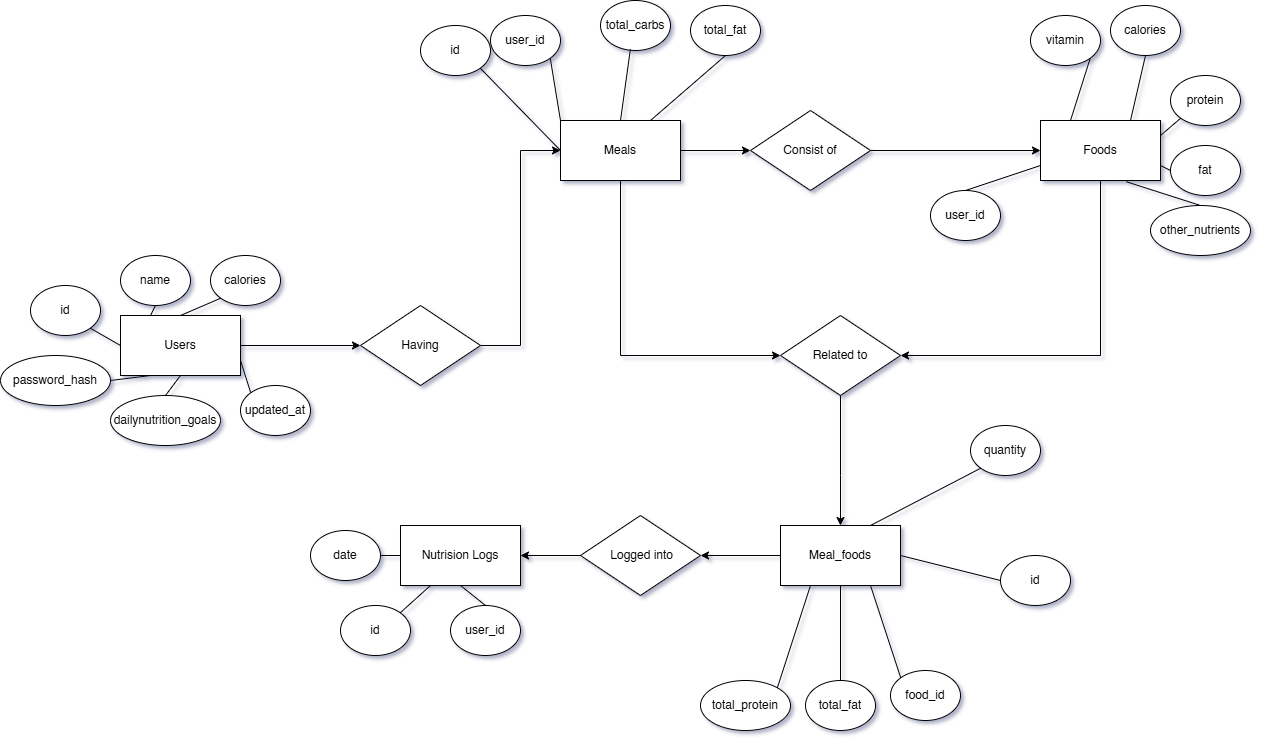

The diagram above was exported from draw.io. Its source (the exported page's mxGraphModel, read from the mxfile embedded in the PNG):
<mxGraphModel dx="3131" dy="1181" grid="1" gridSize="10" guides="1" tooltips="1" connect="1" arrows="1" fold="1" page="1" pageScale="1" pageWidth="850" pageHeight="1100" math="0" shadow="0">
  <root>
    <mxCell id="0" />
    <mxCell id="1" parent="0" />
    <mxCell id="jHbRvQ-XnRZHseUF-y1w-70" style="edgeStyle=orthogonalEdgeStyle;rounded=0;orthogonalLoop=1;jettySize=auto;html=1;exitX=1;exitY=0.5;exitDx=0;exitDy=0;" edge="1" parent="1" source="jHbRvQ-XnRZHseUF-y1w-1" target="jHbRvQ-XnRZHseUF-y1w-60">
      <mxGeometry relative="1" as="geometry">
        <Array as="points">
          <mxPoint x="220" y="370" />
          <mxPoint x="220" y="175" />
        </Array>
      </mxGeometry>
    </mxCell>
    <mxCell id="jHbRvQ-XnRZHseUF-y1w-1" value="Having" style="rhombus;whiteSpace=wrap;html=1;" vertex="1" parent="1">
      <mxGeometry x="60" y="330" width="120" height="80" as="geometry" />
    </mxCell>
    <mxCell id="jHbRvQ-XnRZHseUF-y1w-80" style="edgeStyle=orthogonalEdgeStyle;rounded=0;orthogonalLoop=1;jettySize=auto;html=1;entryX=0;entryY=0.5;entryDx=0;entryDy=0;" edge="1" parent="1" source="jHbRvQ-XnRZHseUF-y1w-2" target="jHbRvQ-XnRZHseUF-y1w-1">
      <mxGeometry relative="1" as="geometry" />
    </mxCell>
    <mxCell id="jHbRvQ-XnRZHseUF-y1w-2" value="Users" style="rounded=0;whiteSpace=wrap;html=1;" vertex="1" parent="1">
      <mxGeometry x="-180" y="340" width="120" height="60" as="geometry" />
    </mxCell>
    <mxCell id="jHbRvQ-XnRZHseUF-y1w-76" style="edgeStyle=orthogonalEdgeStyle;rounded=0;orthogonalLoop=1;jettySize=auto;html=1;entryX=1;entryY=0.5;entryDx=0;entryDy=0;" edge="1" parent="1" source="jHbRvQ-XnRZHseUF-y1w-3" target="jHbRvQ-XnRZHseUF-y1w-74">
      <mxGeometry relative="1" as="geometry">
        <Array as="points">
          <mxPoint x="800" y="380" />
        </Array>
      </mxGeometry>
    </mxCell>
    <mxCell id="jHbRvQ-XnRZHseUF-y1w-3" value="Foods" style="rounded=0;whiteSpace=wrap;html=1;" vertex="1" parent="1">
      <mxGeometry x="740" y="145" width="120" height="60" as="geometry" />
    </mxCell>
    <mxCell id="jHbRvQ-XnRZHseUF-y1w-8" value="calories" style="ellipse;whiteSpace=wrap;html=1;" vertex="1" parent="1">
      <mxGeometry x="-90" y="280" width="70" height="50" as="geometry" />
    </mxCell>
    <mxCell id="jHbRvQ-XnRZHseUF-y1w-9" value="name" style="ellipse;whiteSpace=wrap;html=1;" vertex="1" parent="1">
      <mxGeometry x="-180" y="280" width="70" height="50" as="geometry" />
    </mxCell>
    <mxCell id="jHbRvQ-XnRZHseUF-y1w-10" value="id" style="ellipse;whiteSpace=wrap;html=1;" vertex="1" parent="1">
      <mxGeometry x="-270" y="310" width="70" height="50" as="geometry" />
    </mxCell>
    <mxCell id="jHbRvQ-XnRZHseUF-y1w-11" value="password_hash" style="ellipse;whiteSpace=wrap;html=1;" vertex="1" parent="1">
      <mxGeometry x="-300" y="380" width="110" height="50" as="geometry" />
    </mxCell>
    <mxCell id="jHbRvQ-XnRZHseUF-y1w-12" value="dailynutrition_goals" style="ellipse;whiteSpace=wrap;html=1;" vertex="1" parent="1">
      <mxGeometry x="-190" y="420" width="110" height="50" as="geometry" />
    </mxCell>
    <mxCell id="jHbRvQ-XnRZHseUF-y1w-13" value="updated_at" style="ellipse;whiteSpace=wrap;html=1;" vertex="1" parent="1">
      <mxGeometry x="-60" y="410" width="70" height="50" as="geometry" />
    </mxCell>
    <mxCell id="jHbRvQ-XnRZHseUF-y1w-14" value="" style="endArrow=none;html=1;rounded=0;exitX=0;exitY=1;exitDx=0;exitDy=0;entryX=0.5;entryY=0;entryDx=0;entryDy=0;" edge="1" parent="1" source="jHbRvQ-XnRZHseUF-y1w-8" target="jHbRvQ-XnRZHseUF-y1w-2">
      <mxGeometry width="50" height="50" relative="1" as="geometry">
        <mxPoint x="-10" y="400" as="sourcePoint" />
        <mxPoint x="40" y="350" as="targetPoint" />
      </mxGeometry>
    </mxCell>
    <mxCell id="jHbRvQ-XnRZHseUF-y1w-15" value="" style="endArrow=none;html=1;rounded=0;exitX=0.5;exitY=1;exitDx=0;exitDy=0;entryX=0.25;entryY=0;entryDx=0;entryDy=0;" edge="1" parent="1" source="jHbRvQ-XnRZHseUF-y1w-9" target="jHbRvQ-XnRZHseUF-y1w-2">
      <mxGeometry width="50" height="50" relative="1" as="geometry">
        <mxPoint x="-115" y="340" as="sourcePoint" />
        <mxPoint x="-155" y="357" as="targetPoint" />
      </mxGeometry>
    </mxCell>
    <mxCell id="jHbRvQ-XnRZHseUF-y1w-16" value="" style="endArrow=none;html=1;rounded=0;exitX=1;exitY=1;exitDx=0;exitDy=0;entryX=0;entryY=0.5;entryDx=0;entryDy=0;" edge="1" parent="1" source="jHbRvQ-XnRZHseUF-y1w-10" target="jHbRvQ-XnRZHseUF-y1w-2">
      <mxGeometry width="50" height="50" relative="1" as="geometry">
        <mxPoint x="-80" y="350" as="sourcePoint" />
        <mxPoint x="-120" y="367" as="targetPoint" />
      </mxGeometry>
    </mxCell>
    <mxCell id="jHbRvQ-XnRZHseUF-y1w-17" value="" style="endArrow=none;html=1;rounded=0;exitX=0.25;exitY=1;exitDx=0;exitDy=0;entryX=1;entryY=0.5;entryDx=0;entryDy=0;" edge="1" parent="1" source="jHbRvQ-XnRZHseUF-y1w-2" target="jHbRvQ-XnRZHseUF-y1w-11">
      <mxGeometry width="50" height="50" relative="1" as="geometry">
        <mxPoint x="-110" y="400" as="sourcePoint" />
        <mxPoint x="-150" y="417" as="targetPoint" />
      </mxGeometry>
    </mxCell>
    <mxCell id="jHbRvQ-XnRZHseUF-y1w-18" value="" style="endArrow=none;html=1;rounded=0;exitX=0.5;exitY=1;exitDx=0;exitDy=0;entryX=0.5;entryY=0;entryDx=0;entryDy=0;" edge="1" parent="1" source="jHbRvQ-XnRZHseUF-y1w-2" target="jHbRvQ-XnRZHseUF-y1w-12">
      <mxGeometry width="50" height="50" relative="1" as="geometry">
        <mxPoint x="-60" y="420" as="sourcePoint" />
        <mxPoint x="-100" y="437" as="targetPoint" />
      </mxGeometry>
    </mxCell>
    <mxCell id="jHbRvQ-XnRZHseUF-y1w-19" value="" style="endArrow=none;html=1;rounded=0;exitX=1;exitY=0.75;exitDx=0;exitDy=0;entryX=0;entryY=0;entryDx=0;entryDy=0;" edge="1" parent="1" source="jHbRvQ-XnRZHseUF-y1w-2" target="jHbRvQ-XnRZHseUF-y1w-13">
      <mxGeometry width="50" height="50" relative="1" as="geometry">
        <mxPoint x="10" y="420" as="sourcePoint" />
        <mxPoint x="-30" y="437" as="targetPoint" />
      </mxGeometry>
    </mxCell>
    <mxCell id="jHbRvQ-XnRZHseUF-y1w-20" value="calories" style="ellipse;whiteSpace=wrap;html=1;" vertex="1" parent="1">
      <mxGeometry x="810" y="30" width="70" height="50" as="geometry" />
    </mxCell>
    <mxCell id="jHbRvQ-XnRZHseUF-y1w-21" value="vitamin" style="ellipse;whiteSpace=wrap;html=1;" vertex="1" parent="1">
      <mxGeometry x="730" y="40" width="70" height="50" as="geometry" />
    </mxCell>
    <mxCell id="jHbRvQ-XnRZHseUF-y1w-22" value="protein" style="ellipse;whiteSpace=wrap;html=1;" vertex="1" parent="1">
      <mxGeometry x="870" y="100" width="70" height="50" as="geometry" />
    </mxCell>
    <mxCell id="jHbRvQ-XnRZHseUF-y1w-23" value="fat" style="ellipse;whiteSpace=wrap;html=1;" vertex="1" parent="1">
      <mxGeometry x="870" y="170" width="70" height="50" as="geometry" />
    </mxCell>
    <mxCell id="jHbRvQ-XnRZHseUF-y1w-24" value="other_nutrients" style="ellipse;whiteSpace=wrap;html=1;" vertex="1" parent="1">
      <mxGeometry x="850" y="230" width="100" height="50" as="geometry" />
    </mxCell>
    <mxCell id="jHbRvQ-XnRZHseUF-y1w-25" value="user_id" style="ellipse;whiteSpace=wrap;html=1;" vertex="1" parent="1">
      <mxGeometry x="630" y="215" width="70" height="50" as="geometry" />
    </mxCell>
    <mxCell id="jHbRvQ-XnRZHseUF-y1w-26" value="" style="endArrow=none;html=1;rounded=0;exitX=1;exitY=1;exitDx=0;exitDy=0;entryX=0.25;entryY=0;entryDx=0;entryDy=0;" edge="1" parent="1" source="jHbRvQ-XnRZHseUF-y1w-21" target="jHbRvQ-XnRZHseUF-y1w-3">
      <mxGeometry width="50" height="50" relative="1" as="geometry">
        <mxPoint x="650" y="170" as="sourcePoint" />
        <mxPoint x="660" y="202" as="targetPoint" />
      </mxGeometry>
    </mxCell>
    <mxCell id="jHbRvQ-XnRZHseUF-y1w-27" value="" style="endArrow=none;html=1;rounded=0;exitX=0.5;exitY=1;exitDx=0;exitDy=0;entryX=0.75;entryY=0;entryDx=0;entryDy=0;" edge="1" parent="1" source="jHbRvQ-XnRZHseUF-y1w-20" target="jHbRvQ-XnRZHseUF-y1w-3">
      <mxGeometry width="50" height="50" relative="1" as="geometry">
        <mxPoint x="830" y="110" as="sourcePoint" />
        <mxPoint x="840" y="142" as="targetPoint" />
      </mxGeometry>
    </mxCell>
    <mxCell id="jHbRvQ-XnRZHseUF-y1w-28" value="" style="endArrow=none;html=1;rounded=0;entryX=1;entryY=0.25;entryDx=0;entryDy=0;exitX=0;exitY=1;exitDx=0;exitDy=0;" edge="1" parent="1" source="jHbRvQ-XnRZHseUF-y1w-22" target="jHbRvQ-XnRZHseUF-y1w-3">
      <mxGeometry width="50" height="50" relative="1" as="geometry">
        <mxPoint x="880" y="140" as="sourcePoint" />
        <mxPoint x="910" y="162" as="targetPoint" />
      </mxGeometry>
    </mxCell>
    <mxCell id="jHbRvQ-XnRZHseUF-y1w-29" value="" style="endArrow=none;html=1;rounded=0;exitX=0;exitY=0.5;exitDx=0;exitDy=0;entryX=1;entryY=0.75;entryDx=0;entryDy=0;" edge="1" parent="1" source="jHbRvQ-XnRZHseUF-y1w-23" target="jHbRvQ-XnRZHseUF-y1w-3">
      <mxGeometry width="50" height="50" relative="1" as="geometry">
        <mxPoint x="940" y="170" as="sourcePoint" />
        <mxPoint x="950" y="202" as="targetPoint" />
      </mxGeometry>
    </mxCell>
    <mxCell id="jHbRvQ-XnRZHseUF-y1w-30" value="" style="endArrow=none;html=1;rounded=0;exitX=0.5;exitY=0;exitDx=0;exitDy=0;entryX=0.714;entryY=1.02;entryDx=0;entryDy=0;entryPerimeter=0;" edge="1" parent="1" source="jHbRvQ-XnRZHseUF-y1w-24" target="jHbRvQ-XnRZHseUF-y1w-3">
      <mxGeometry width="50" height="50" relative="1" as="geometry">
        <mxPoint x="890" y="230" as="sourcePoint" />
        <mxPoint x="900" y="262" as="targetPoint" />
      </mxGeometry>
    </mxCell>
    <mxCell id="jHbRvQ-XnRZHseUF-y1w-31" value="" style="endArrow=none;html=1;rounded=0;exitX=0;exitY=0.75;exitDx=0;exitDy=0;entryX=0.5;entryY=0;entryDx=0;entryDy=0;" edge="1" parent="1" source="jHbRvQ-XnRZHseUF-y1w-3" target="jHbRvQ-XnRZHseUF-y1w-25">
      <mxGeometry width="50" height="50" relative="1" as="geometry">
        <mxPoint x="750" y="210" as="sourcePoint" />
        <mxPoint x="760" y="242" as="targetPoint" />
      </mxGeometry>
    </mxCell>
    <mxCell id="jHbRvQ-XnRZHseUF-y1w-82" style="edgeStyle=orthogonalEdgeStyle;rounded=0;orthogonalLoop=1;jettySize=auto;html=1;entryX=1;entryY=0.5;entryDx=0;entryDy=0;" edge="1" parent="1" source="jHbRvQ-XnRZHseUF-y1w-34" target="jHbRvQ-XnRZHseUF-y1w-81">
      <mxGeometry relative="1" as="geometry" />
    </mxCell>
    <mxCell id="jHbRvQ-XnRZHseUF-y1w-34" value="Meal_foods" style="rounded=0;whiteSpace=wrap;html=1;" vertex="1" parent="1">
      <mxGeometry x="480" y="550" width="120" height="60" as="geometry" />
    </mxCell>
    <mxCell id="jHbRvQ-XnRZHseUF-y1w-38" value="quantity" style="ellipse;whiteSpace=wrap;html=1;" vertex="1" parent="1">
      <mxGeometry x="670" y="450" width="70" height="50" as="geometry" />
    </mxCell>
    <mxCell id="jHbRvQ-XnRZHseUF-y1w-39" value="id" style="ellipse;whiteSpace=wrap;html=1;" vertex="1" parent="1">
      <mxGeometry x="700" y="580" width="70" height="50" as="geometry" />
    </mxCell>
    <mxCell id="jHbRvQ-XnRZHseUF-y1w-40" value="food_id" style="ellipse;whiteSpace=wrap;html=1;" vertex="1" parent="1">
      <mxGeometry x="590" y="695" width="70" height="50" as="geometry" />
    </mxCell>
    <mxCell id="jHbRvQ-XnRZHseUF-y1w-41" value="total_fat" style="ellipse;whiteSpace=wrap;html=1;" vertex="1" parent="1">
      <mxGeometry x="505" y="705" width="70" height="50" as="geometry" />
    </mxCell>
    <mxCell id="jHbRvQ-XnRZHseUF-y1w-42" value="total_protein" style="ellipse;whiteSpace=wrap;html=1;" vertex="1" parent="1">
      <mxGeometry x="400" y="705" width="90" height="50" as="geometry" />
    </mxCell>
    <mxCell id="jHbRvQ-XnRZHseUF-y1w-43" value="" style="endArrow=none;html=1;rounded=0;exitX=0.75;exitY=0;exitDx=0;exitDy=0;entryX=0;entryY=1;entryDx=0;entryDy=0;" edge="1" parent="1" source="jHbRvQ-XnRZHseUF-y1w-34" target="jHbRvQ-XnRZHseUF-y1w-38">
      <mxGeometry width="50" height="50" relative="1" as="geometry">
        <mxPoint x="870" y="550" as="sourcePoint" />
        <mxPoint x="870" y="460" as="targetPoint" />
      </mxGeometry>
    </mxCell>
    <mxCell id="jHbRvQ-XnRZHseUF-y1w-44" value="" style="endArrow=none;html=1;rounded=0;exitX=1;exitY=0.5;exitDx=0;exitDy=0;entryX=0;entryY=0.5;entryDx=0;entryDy=0;" edge="1" parent="1" source="jHbRvQ-XnRZHseUF-y1w-34" target="jHbRvQ-XnRZHseUF-y1w-39">
      <mxGeometry width="50" height="50" relative="1" as="geometry">
        <mxPoint x="930" y="497" as="sourcePoint" />
        <mxPoint x="960" y="480" as="targetPoint" />
      </mxGeometry>
    </mxCell>
    <mxCell id="jHbRvQ-XnRZHseUF-y1w-45" value="" style="endArrow=none;html=1;rounded=0;exitX=0.75;exitY=1;exitDx=0;exitDy=0;entryX=0;entryY=0;entryDx=0;entryDy=0;" edge="1" parent="1" source="jHbRvQ-XnRZHseUF-y1w-34" target="jHbRvQ-XnRZHseUF-y1w-40">
      <mxGeometry width="50" height="50" relative="1" as="geometry">
        <mxPoint x="930" y="587" as="sourcePoint" />
        <mxPoint x="960" y="570" as="targetPoint" />
      </mxGeometry>
    </mxCell>
    <mxCell id="jHbRvQ-XnRZHseUF-y1w-46" value="" style="endArrow=none;html=1;rounded=0;exitX=0.5;exitY=1;exitDx=0;exitDy=0;entryX=0.5;entryY=0;entryDx=0;entryDy=0;" edge="1" parent="1" source="jHbRvQ-XnRZHseUF-y1w-34" target="jHbRvQ-XnRZHseUF-y1w-41">
      <mxGeometry width="50" height="50" relative="1" as="geometry">
        <mxPoint x="930" y="577" as="sourcePoint" />
        <mxPoint x="960" y="560" as="targetPoint" />
      </mxGeometry>
    </mxCell>
    <mxCell id="jHbRvQ-XnRZHseUF-y1w-47" value="" style="endArrow=none;html=1;rounded=0;exitX=0.25;exitY=1;exitDx=0;exitDy=0;entryX=1;entryY=0;entryDx=0;entryDy=0;" edge="1" parent="1" source="jHbRvQ-XnRZHseUF-y1w-34" target="jHbRvQ-XnRZHseUF-y1w-42">
      <mxGeometry width="50" height="50" relative="1" as="geometry">
        <mxPoint x="860" y="577" as="sourcePoint" />
        <mxPoint x="890" y="560" as="targetPoint" />
      </mxGeometry>
    </mxCell>
    <mxCell id="jHbRvQ-XnRZHseUF-y1w-51" value="Nutrision Logs" style="rounded=0;whiteSpace=wrap;html=1;" vertex="1" parent="1">
      <mxGeometry x="100" y="550" width="120" height="60" as="geometry" />
    </mxCell>
    <mxCell id="jHbRvQ-XnRZHseUF-y1w-54" value="date" style="ellipse;whiteSpace=wrap;html=1;" vertex="1" parent="1">
      <mxGeometry x="10" y="555" width="70" height="50" as="geometry" />
    </mxCell>
    <mxCell id="jHbRvQ-XnRZHseUF-y1w-55" value="id&lt;span style=&quot;color: rgba(0, 0, 0, 0); font-family: monospace; font-size: 0px; text-align: start; text-wrap-mode: nowrap;&quot;&gt;%3CmxGraphModel%3E%3Croot%3E%3CmxCell%20id%3D%220%22%2F%3E%3CmxCell%20id%3D%221%22%20parent%3D%220%22%2F%3E%3CmxCell%20id%3D%222%22%20value%3D%22total_fat%22%20style%3D%22ellipse%3BwhiteSpace%3Dwrap%3Bhtml%3D1%3B%22%20vertex%3D%221%22%20parent%3D%221%22%3E%3CmxGeometry%20x%3D%22545%22%20y%3D%22540%22%20width%3D%2270%22%20height%3D%2250%22%20as%3D%22geometry%22%2F%3E%3C%2FmxCell%3E%3C%2Froot%3E%3C%2FmxGraphModel%3E&lt;/span&gt;" style="ellipse;whiteSpace=wrap;html=1;" vertex="1" parent="1">
      <mxGeometry x="40" y="630" width="70" height="50" as="geometry" />
    </mxCell>
    <mxCell id="jHbRvQ-XnRZHseUF-y1w-56" value="user_id" style="ellipse;whiteSpace=wrap;html=1;" vertex="1" parent="1">
      <mxGeometry x="150" y="630" width="70" height="50" as="geometry" />
    </mxCell>
    <mxCell id="jHbRvQ-XnRZHseUF-y1w-57" value="" style="endArrow=none;html=1;rounded=0;exitX=0.5;exitY=0;exitDx=0;exitDy=0;entryX=0.5;entryY=1;entryDx=0;entryDy=0;" edge="1" parent="1" source="jHbRvQ-XnRZHseUF-y1w-56" target="jHbRvQ-XnRZHseUF-y1w-51">
      <mxGeometry width="50" height="50" relative="1" as="geometry">
        <mxPoint x="503" y="620" as="sourcePoint" />
        <mxPoint x="470" y="647" as="targetPoint" />
      </mxGeometry>
    </mxCell>
    <mxCell id="jHbRvQ-XnRZHseUF-y1w-58" value="" style="endArrow=none;html=1;rounded=0;exitX=0.25;exitY=1;exitDx=0;exitDy=0;entryX=1;entryY=0;entryDx=0;entryDy=0;" edge="1" parent="1" source="jHbRvQ-XnRZHseUF-y1w-51" target="jHbRvQ-XnRZHseUF-y1w-55">
      <mxGeometry width="50" height="50" relative="1" as="geometry">
        <mxPoint x="123" y="620" as="sourcePoint" />
        <mxPoint x="90" y="647" as="targetPoint" />
      </mxGeometry>
    </mxCell>
    <mxCell id="jHbRvQ-XnRZHseUF-y1w-59" value="" style="endArrow=none;html=1;rounded=0;exitX=0;exitY=0.5;exitDx=0;exitDy=0;entryX=1;entryY=0.5;entryDx=0;entryDy=0;" edge="1" parent="1" source="jHbRvQ-XnRZHseUF-y1w-51" target="jHbRvQ-XnRZHseUF-y1w-54">
      <mxGeometry width="50" height="50" relative="1" as="geometry">
        <mxPoint x="113" y="570" as="sourcePoint" />
        <mxPoint x="80" y="597" as="targetPoint" />
      </mxGeometry>
    </mxCell>
    <mxCell id="jHbRvQ-XnRZHseUF-y1w-72" style="edgeStyle=orthogonalEdgeStyle;rounded=0;orthogonalLoop=1;jettySize=auto;html=1;entryX=0;entryY=0.5;entryDx=0;entryDy=0;" edge="1" parent="1" source="jHbRvQ-XnRZHseUF-y1w-60" target="jHbRvQ-XnRZHseUF-y1w-71">
      <mxGeometry relative="1" as="geometry" />
    </mxCell>
    <mxCell id="jHbRvQ-XnRZHseUF-y1w-75" style="edgeStyle=orthogonalEdgeStyle;rounded=0;orthogonalLoop=1;jettySize=auto;html=1;entryX=0;entryY=0.5;entryDx=0;entryDy=0;" edge="1" parent="1" source="jHbRvQ-XnRZHseUF-y1w-60" target="jHbRvQ-XnRZHseUF-y1w-74">
      <mxGeometry relative="1" as="geometry">
        <Array as="points">
          <mxPoint x="320" y="380" />
        </Array>
      </mxGeometry>
    </mxCell>
    <mxCell id="jHbRvQ-XnRZHseUF-y1w-60" value="Meals" style="rounded=0;whiteSpace=wrap;html=1;" vertex="1" parent="1">
      <mxGeometry x="260" y="145" width="120" height="60" as="geometry" />
    </mxCell>
    <mxCell id="jHbRvQ-XnRZHseUF-y1w-61" value="user_id" style="ellipse;whiteSpace=wrap;html=1;" vertex="1" parent="1">
      <mxGeometry x="190" y="40" width="70" height="50" as="geometry" />
    </mxCell>
    <mxCell id="jHbRvQ-XnRZHseUF-y1w-62" value="id" style="ellipse;whiteSpace=wrap;html=1;" vertex="1" parent="1">
      <mxGeometry x="120" y="50" width="70" height="50" as="geometry" />
    </mxCell>
    <mxCell id="jHbRvQ-XnRZHseUF-y1w-63" value="total_fat" style="ellipse;whiteSpace=wrap;html=1;" vertex="1" parent="1">
      <mxGeometry x="390" y="30" width="70" height="50" as="geometry" />
    </mxCell>
    <mxCell id="jHbRvQ-XnRZHseUF-y1w-64" value="total_carbs" style="ellipse;whiteSpace=wrap;html=1;" vertex="1" parent="1">
      <mxGeometry x="300" y="25" width="70" height="50" as="geometry" />
    </mxCell>
    <mxCell id="jHbRvQ-XnRZHseUF-y1w-66" value="" style="endArrow=none;html=1;rounded=0;exitX=0;exitY=0.5;exitDx=0;exitDy=0;entryX=1;entryY=1;entryDx=0;entryDy=0;" edge="1" parent="1" source="jHbRvQ-XnRZHseUF-y1w-60" target="jHbRvQ-XnRZHseUF-y1w-62">
      <mxGeometry width="50" height="50" relative="1" as="geometry">
        <mxPoint x="260" y="125" as="sourcePoint" />
        <mxPoint x="240" y="125" as="targetPoint" />
      </mxGeometry>
    </mxCell>
    <mxCell id="jHbRvQ-XnRZHseUF-y1w-67" value="" style="endArrow=none;html=1;rounded=0;exitX=0;exitY=0;exitDx=0;exitDy=0;entryX=1;entryY=1;entryDx=0;entryDy=0;" edge="1" parent="1" source="jHbRvQ-XnRZHseUF-y1w-60" target="jHbRvQ-XnRZHseUF-y1w-61">
      <mxGeometry width="50" height="50" relative="1" as="geometry">
        <mxPoint x="260" y="55" as="sourcePoint" />
        <mxPoint x="240" y="55" as="targetPoint" />
      </mxGeometry>
    </mxCell>
    <mxCell id="jHbRvQ-XnRZHseUF-y1w-68" value="" style="endArrow=none;html=1;rounded=0;exitX=0.5;exitY=0;exitDx=0;exitDy=0;entryX=0.427;entryY=0.974;entryDx=0;entryDy=0;entryPerimeter=0;" edge="1" parent="1" source="jHbRvQ-XnRZHseUF-y1w-60" target="jHbRvQ-XnRZHseUF-y1w-64">
      <mxGeometry width="50" height="50" relative="1" as="geometry">
        <mxPoint x="340" y="75" as="sourcePoint" />
        <mxPoint x="320" y="75" as="targetPoint" />
      </mxGeometry>
    </mxCell>
    <mxCell id="jHbRvQ-XnRZHseUF-y1w-69" value="" style="endArrow=none;html=1;rounded=0;exitX=0.5;exitY=1;exitDx=0;exitDy=0;entryX=0.75;entryY=0;entryDx=0;entryDy=0;" edge="1" parent="1" source="jHbRvQ-XnRZHseUF-y1w-63" target="jHbRvQ-XnRZHseUF-y1w-60">
      <mxGeometry width="50" height="50" relative="1" as="geometry">
        <mxPoint x="390" y="85" as="sourcePoint" />
        <mxPoint x="370" y="85" as="targetPoint" />
      </mxGeometry>
    </mxCell>
    <mxCell id="jHbRvQ-XnRZHseUF-y1w-73" style="edgeStyle=orthogonalEdgeStyle;rounded=0;orthogonalLoop=1;jettySize=auto;html=1;entryX=0;entryY=0.5;entryDx=0;entryDy=0;" edge="1" parent="1" source="jHbRvQ-XnRZHseUF-y1w-71" target="jHbRvQ-XnRZHseUF-y1w-3">
      <mxGeometry relative="1" as="geometry" />
    </mxCell>
    <mxCell id="jHbRvQ-XnRZHseUF-y1w-71" value="Consist of" style="rhombus;whiteSpace=wrap;html=1;" vertex="1" parent="1">
      <mxGeometry x="450" y="135" width="120" height="80" as="geometry" />
    </mxCell>
    <mxCell id="jHbRvQ-XnRZHseUF-y1w-77" style="edgeStyle=orthogonalEdgeStyle;rounded=0;orthogonalLoop=1;jettySize=auto;html=1;entryX=0.5;entryY=0;entryDx=0;entryDy=0;" edge="1" parent="1" source="jHbRvQ-XnRZHseUF-y1w-74" target="jHbRvQ-XnRZHseUF-y1w-34">
      <mxGeometry relative="1" as="geometry">
        <Array as="points">
          <mxPoint x="540" y="500" />
        </Array>
      </mxGeometry>
    </mxCell>
    <mxCell id="jHbRvQ-XnRZHseUF-y1w-74" value="Related to" style="rhombus;whiteSpace=wrap;html=1;" vertex="1" parent="1">
      <mxGeometry x="480" y="340" width="120" height="80" as="geometry" />
    </mxCell>
    <mxCell id="jHbRvQ-XnRZHseUF-y1w-83" style="edgeStyle=orthogonalEdgeStyle;rounded=0;orthogonalLoop=1;jettySize=auto;html=1;entryX=1;entryY=0.5;entryDx=0;entryDy=0;" edge="1" parent="1" source="jHbRvQ-XnRZHseUF-y1w-81" target="jHbRvQ-XnRZHseUF-y1w-51">
      <mxGeometry relative="1" as="geometry" />
    </mxCell>
    <mxCell id="jHbRvQ-XnRZHseUF-y1w-81" value="&amp;nbsp;Logged into" style="rhombus;whiteSpace=wrap;html=1;" vertex="1" parent="1">
      <mxGeometry x="280" y="540" width="120" height="80" as="geometry" />
    </mxCell>
  </root>
</mxGraphModel>